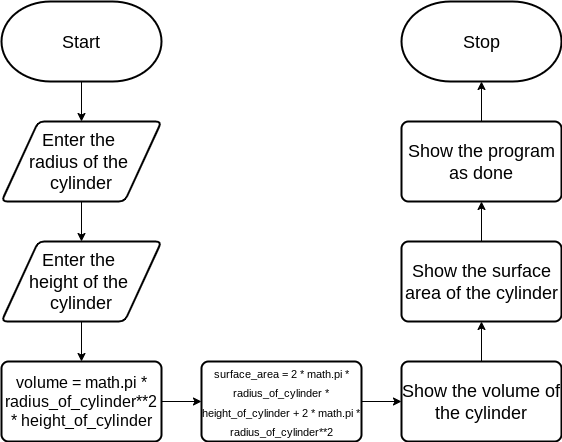

The diagram above was exported from draw.io. Its source (the exported page's mxGraphModel, read from the mxfile embedded in the PNG):
<mxGraphModel dx="1896" dy="1604" grid="1" gridSize="10" guides="1" tooltips="1" connect="1" arrows="1" fold="1" page="1" pageScale="1" pageWidth="827" pageHeight="1169" math="0" shadow="0">
  <root>
    <mxCell id="0" />
    <mxCell id="1" parent="0" />
    <mxCell id="27" style="edgeStyle=none;html=1;entryX=0.5;entryY=0;entryDx=0;entryDy=0;fontSize=16;" parent="1" source="24" target="26" edge="1">
      <mxGeometry relative="1" as="geometry" />
    </mxCell>
    <mxCell id="24" value="&lt;font style=&quot;font-size: 18px&quot;&gt;Start&lt;/font&gt;" style="strokeWidth=2;html=1;shape=mxgraph.flowchart.terminator;whiteSpace=wrap;" parent="1" vertex="1">
      <mxGeometry width="160" height="80" as="geometry" />
    </mxCell>
    <mxCell id="25" value="&lt;font style=&quot;font-size: 18px&quot;&gt;Stop&lt;/font&gt;" style="strokeWidth=2;html=1;shape=mxgraph.flowchart.terminator;whiteSpace=wrap;" parent="1" vertex="1">
      <mxGeometry x="400" width="160" height="80" as="geometry" />
    </mxCell>
    <mxCell id="29" style="edgeStyle=none;html=1;entryX=0.5;entryY=0;entryDx=0;entryDy=0;fontSize=18;" parent="1" source="26" edge="1">
      <mxGeometry relative="1" as="geometry">
        <mxPoint x="80" y="240" as="targetPoint" />
      </mxGeometry>
    </mxCell>
    <mxCell id="26" value="&lt;font style=&quot;font-size: 18px;&quot;&gt;Enter the &lt;br style=&quot;font-size: 18px;&quot;&gt;radius of the &lt;br style=&quot;font-size: 18px;&quot;&gt;cylinder&lt;/font&gt;" style="shape=parallelogram;html=1;strokeWidth=2;perimeter=parallelogramPerimeter;whiteSpace=wrap;rounded=1;arcSize=12;size=0.23;fontSize=18;" parent="1" vertex="1">
      <mxGeometry y="120" width="160" height="80" as="geometry" />
    </mxCell>
    <mxCell id="31" style="edgeStyle=none;html=1;entryX=0.5;entryY=0;entryDx=0;entryDy=0;fontSize=18;exitX=0.5;exitY=1;exitDx=0;exitDy=0;" parent="1" source="39" edge="1" target="32">
      <mxGeometry relative="1" as="geometry">
        <mxPoint x="200" y="280" as="targetPoint" />
        <mxPoint x="160" y="280" as="sourcePoint" />
      </mxGeometry>
    </mxCell>
    <mxCell id="42" style="edgeStyle=none;html=1;entryX=0;entryY=0.5;entryDx=0;entryDy=0;fontSize=18;" edge="1" parent="1" source="32" target="41">
      <mxGeometry relative="1" as="geometry" />
    </mxCell>
    <mxCell id="32" value="volume = math.pi * radius_of_cylinder**2 * height_of_cylinder" style="rounded=1;whiteSpace=wrap;html=1;absoluteArcSize=1;arcSize=14;strokeWidth=2;fontSize=16;" parent="1" vertex="1">
      <mxGeometry y="360" width="160" height="80" as="geometry" />
    </mxCell>
    <mxCell id="35" style="edgeStyle=none;html=1;entryX=0.5;entryY=1;entryDx=0;entryDy=0;entryPerimeter=0;fontSize=18;" parent="1" source="33" target="25" edge="1">
      <mxGeometry relative="1" as="geometry" />
    </mxCell>
    <mxCell id="33" value="&lt;font style=&quot;font-size: 18px&quot;&gt;Show the program as done&lt;/font&gt;" style="rounded=1;whiteSpace=wrap;html=1;absoluteArcSize=1;arcSize=14;strokeWidth=2;fontSize=16;" parent="1" vertex="1">
      <mxGeometry x="400" y="120" width="160" height="80" as="geometry" />
    </mxCell>
    <mxCell id="45" style="edgeStyle=none;html=1;entryX=0.5;entryY=1;entryDx=0;entryDy=0;fontSize=11;" edge="1" parent="1" source="36" target="33">
      <mxGeometry relative="1" as="geometry" />
    </mxCell>
    <mxCell id="36" value="&lt;font style=&quot;font-size: 18px&quot;&gt;Show the surface area of the cylinder&lt;/font&gt;" style="rounded=1;whiteSpace=wrap;html=1;absoluteArcSize=1;arcSize=14;strokeWidth=2;fontSize=16;" parent="1" vertex="1">
      <mxGeometry x="400" y="240" width="160" height="80" as="geometry" />
    </mxCell>
    <mxCell id="39" value="&lt;font style=&quot;font-size: 18px&quot;&gt;Enter the &lt;br style=&quot;font-size: 18px&quot;&gt;height of the &lt;br style=&quot;font-size: 18px&quot;&gt;cylinder&lt;/font&gt;" style="shape=parallelogram;html=1;strokeWidth=2;perimeter=parallelogramPerimeter;whiteSpace=wrap;rounded=1;arcSize=12;size=0.23;fontSize=18;" vertex="1" parent="1">
      <mxGeometry y="240" width="160" height="80" as="geometry" />
    </mxCell>
    <mxCell id="44" style="edgeStyle=none;html=1;entryX=0.5;entryY=1;entryDx=0;entryDy=0;fontSize=11;" edge="1" parent="1" source="40" target="36">
      <mxGeometry relative="1" as="geometry" />
    </mxCell>
    <mxCell id="40" value="&lt;font style=&quot;font-size: 18px&quot;&gt;Show the volume of the cylinder&lt;/font&gt;" style="rounded=1;whiteSpace=wrap;html=1;absoluteArcSize=1;arcSize=14;strokeWidth=2;fontSize=16;" vertex="1" parent="1">
      <mxGeometry x="400" y="360" width="160" height="80" as="geometry" />
    </mxCell>
    <mxCell id="43" style="edgeStyle=none;html=1;entryX=0;entryY=0.5;entryDx=0;entryDy=0;fontSize=11;" edge="1" parent="1" source="41" target="40">
      <mxGeometry relative="1" as="geometry" />
    </mxCell>
    <mxCell id="41" value="&lt;font style=&quot;font-size: 11px&quot;&gt;surface_area = 2 * math.pi * radius_of_cylinder * height_of_cylinder + 2 * math.pi * radius_of_cylinder**2&lt;/font&gt;" style="rounded=1;whiteSpace=wrap;html=1;absoluteArcSize=1;arcSize=14;strokeWidth=2;fontSize=16;" vertex="1" parent="1">
      <mxGeometry x="200" y="360" width="160" height="80" as="geometry" />
    </mxCell>
  </root>
</mxGraphModel>